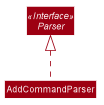

The diagram above was rendered by PlantUML. Its source (embedded in the PNG):
@startuml








skinparam BackgroundColor #FFFFFFF

skinparam Shadowing false

skinparam Class {
    FontColor #FFFFFF
    BorderThickness 1
    BorderColor #FFFFFF
    StereotypeFontColor #FFFFFF
    FontName Arial
}

skinparam Actor {
    BorderColor #000000
    Color #000000
    FontName Arial
}

skinparam Sequence {
    MessageAlign center
    BoxFontSize 15
    BoxPadding 0
    BoxFontColor #FFFFFF
    FontName Arial
}

skinparam Participant {
    FontColor #FFFFFFF
    Padding 20
}

skinparam MinClassWidth 50
skinparam ParticipantPadding 10
skinparam Shadowing false
skinparam DefaultTextAlignment center
skinparam packageStyle Rectangle

hide footbox
hide members
hide circle
skinparam arrowThickness 1.1
skinparam arrowColor #9D0012
skinparam classBackgroundColor #9D0012

interface Parser <<Interface>>
class AddCommandParser

Parser <|.. AddCommandParser

@enduml